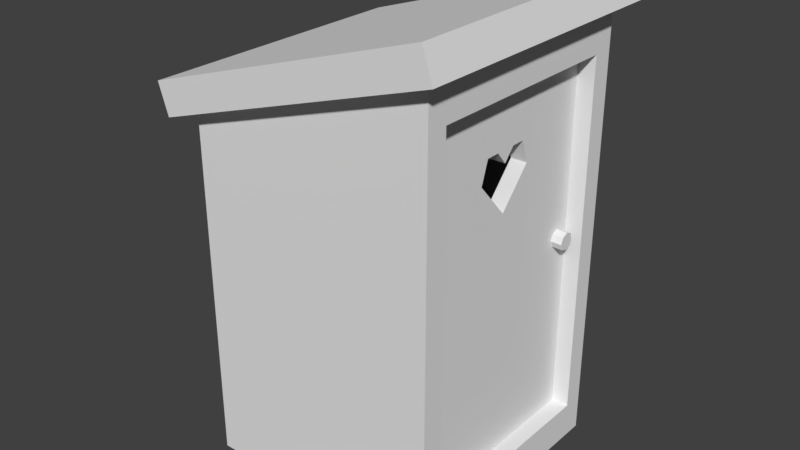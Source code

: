 # Source: ulkohuussi.blend  (saved by Blender 2.79.0; exported with 4.5.12 LTS)
import bpy
from mathutils import Matrix  # noqa: F401  (used for matrix-valued properties, if any)

bpy.ops.wm.read_factory_settings(use_empty=True)
scene = bpy.context.scene
scene.name = 'Scene'

# ---- collections
col_collection_1 = bpy.data.collections.new('Collection 1'); scene.collection.children.link(col_collection_1)

# ---- images (referenced by path relative to the original .blend; pixels are not part of the script)
import os
ASSET_DIR = os.environ.get("B2B_ASSET_DIR", "")  # directory of the original .blend (textures are referenced by path, not embedded)
HERE = os.path.dirname(os.path.abspath(__file__))  # packed textures are extracted next to this script under _unpacked/

def load_image(name, relpath, width, height, colorspace="sRGB"):
    """Load a texture the original file referenced (path relative to the .blend, or extracted next to this script)."""
    p = next((c for c in (os.path.join(HERE, relpath), os.path.join(ASSET_DIR, relpath)) if relpath and os.path.exists(c)), "")
    if p:
        img = bpy.data.images.load(p, check_existing=True)
        img.name = name
    else:  # same state as the original file: an image datablock whose file is absent (Cycles renders it pink)
        img = bpy.data.images.new(name, width, height)
        img.source = "FILE"
        img.filepath = "//" + (relpath or name)
    img.colorspace_settings.name = colorspace
    return img
img_ulkohuussi_mat = load_image('Ulkohuussi_MAT', 'Ulkohuussi_MAT.png', 1024, 1024, 'sRGB')

# ---- materials (node trees are filled in below, after node groups)
mat_material_001 = bpy.data.materials.new('Material.001')
mat_material_001.alpha_threshold = 0.0
mat_material_001.roughness = 0.5

# ---- material node trees
mat_material_001.use_nodes = True; mat_material_001.node_tree.nodes.clear()
_N = mat_material_001.node_tree.nodes; _L = mat_material_001.node_tree.links
n0 = _N.new('ShaderNodeOutputMaterial'); n0.name = 'Material Output'; n0.location = (300, 300)
n1 = _N.new('ShaderNodeBsdfDiffuse'); n1.name = 'Diffuse BSDF'; n1.location = (10, 300)
n2 = _N.new('ShaderNodeTexImage'); n2.name = 'Image Texture'; n2.location = (-215, 341)
n2.width = 140
n2.image = img_ulkohuussi_mat
_L.new(n1.outputs[0], n0.inputs[0])
n0.is_active_output = True

# ---- world
world_world = bpy.data.worlds.new('World'); scene.world = world_world
world_world.color = (0.05088, 0.05088, 0.05088)
world_world.use_sun_shadow = False
world_world.sun_shadow_jitter_overblur = 0.0
world_world.cycles.sampling_method = 'MANUAL'

# ---- meshes
me_cube_003 = bpy.data.meshes.new('Cube.003')
me_cube_003.from_pydata([(-0.7561, -1.025, -2.699), (-0.7561, -1.025, -1.187), (-0.7561, 0.4872, -2.699), (-0.7561, 0.4872, -1.187), (0.7561, -1.025, -2.699), (0.7561, -1.025, -1.187), (0.7561, 0.4872, -2.699), (0.7561, 0.4872, -1.187), (-0.7561, -0.2688, -3.039), (-0.7561, -0.2688, -0.9008), (0.7561, -0.2688, -3.039), (0.7561, -0.2688, -0.9008), (-0.7561, -1.263, -1.943), (-0.7561, 0.8074, -1.943), (0.7561, 0.8074, -1.943), (0.7561, -1.263, -1.943), (0.7561, -0.2688, -1.943), (-0.7561, -0.2688, -1.943), (2.53, 10.47, -9.086), (2.53, 14.32, -13.35), (2.53, 10.43, -9.086), (2.53, 6.565, -13.35), (2.53, 10.4, -9.086), (2.53, 10.44, -9.086), (2.53, 10.44, -9.086), (2.53, 10.47, -9.086), (2.53, 10.43, -9.086), (2.53, 13.41, -16.08), (2.53, 11.73, -16.08), (2.53, 10.44, -14.57), (2.53, 9.149, -16.08), (2.53, 7.481, -16.08), (-1.477, -4.674, 25.2), (-1.477, 25.37, 25.2), (28.57, 25.37, 25.2), (28.57, -4.675, 25.2), (-1.477, -4.674, -27.39), (-1.477, 25.37, -27.39), (28.57, 25.37, -17.67), (28.57, -4.674, -17.67), (-3.577, -6.775, -28.07), (-3.577, 27.47, -28.07), (30.67, 27.47, -16.99), (30.67, -6.775, -16.99), (-2.377, -6.775, -31.77), (-2.377, 27.47, -31.77), (31.87, 27.47, -20.69), (31.87, -6.775, -20.69), (-1.477, -2.147, 20.78), (-1.477, 22.84, 20.78), (-1.477, -2.147, -22.96), (-1.477, 22.84, -22.96), (0.5846, -2.147, 20.78), (0.5846, 22.84, 20.78), (0.5846, -2.147, -22.96), (0.5846, 22.84, -22.96), (0.5846, 11.73, -16.08), (0.5846, 13.41, -16.08), (0.5846, 14.32, -13.35), (0.5846, 10.47, -9.086), (0.5846, 10.44, -14.57), (0.5846, 10.44, -9.086), (0.5846, 10.44, -9.086), (0.5846, 10.47, -9.086), (0.5846, 10.43, -9.086), (0.5846, 10.4, -9.086), (0.5846, 10.43, -9.086), (0.5846, 9.149, -16.08), (0.5846, 7.481, -16.08), (0.5846, 6.565, -13.35)], [], [(17, 9, 3, 13), (13, 3, 7, 14), (16, 11, 5, 15), (15, 5, 1, 12), (8, 10, 4, 0), (11, 9, 1, 5), (7, 3, 9, 11), (2, 6, 10, 8), (14, 7, 11, 16), (12, 1, 9, 17), (0, 12, 17, 8), (6, 14, 16, 10), (4, 15, 12, 0), (10, 16, 15, 4), (2, 13, 14, 6), (8, 17, 13, 2), (20, 66, 69, 21), (26, 18, 59, 64), (20, 22, 65, 66), (22, 23, 62, 65), (23, 24, 61, 62), (24, 25, 63, 61), (25, 26, 64, 63), (32, 33, 34, 35), (38, 37, 41, 42), (36, 37, 51, 50), (33, 37, 38, 34), (34, 38, 39, 35), (36, 32, 35, 39), (43, 42, 46, 47), (37, 36, 40, 41), (39, 38, 42, 43), (36, 39, 43, 40), (44, 47, 46, 45), (40, 43, 47, 44), (42, 41, 45, 46), (41, 40, 44, 45), (51, 49, 53, 55), (37, 33, 49, 51), (32, 36, 50, 48), (33, 32, 48, 49), (52, 54, 69, 66, 65, 62, 61, 63, 64, 59, 58, 55, 53), (49, 48, 52, 53), (50, 51, 55, 54), (48, 50, 54, 52), (68, 31, 21, 69), (58, 19, 27, 57), (67, 30, 31, 68), (59, 18, 19, 58), (60, 29, 30, 67), (57, 27, 28, 56), (56, 28, 29, 60), (55, 58, 57, 56, 60, 67, 68, 69, 54)])
_uv = me_cube_003.uv_layers.new(name='UVMap')
_uv.uv.foreach_set('vector', [0.3445, 0.8349, 0.3415, 0.8428, 0.3365, 0.8384, 0.3362, 0.8318, 0.9796, 0.3728, 0.9856, 0.3728, 0.9856, 0.3851, 0.9796, 0.3851, 0.3259, 0.8349, 0.3229, 0.8428, 0.3178, 0.8384, 0.3182, 0.832, 0.9795, 0.3586, 0.9856, 0.3586, 0.9856, 0.3709, 0.9795, 0.3709, 0.9794, 0.3423, 0.9794, 0.3301, 0.9857, 0.3298, 0.9857, 0.342, 0.9794, 0.3443, 0.9794, 0.3565, 0.9732, 0.3566, 0.9732, 0.3444, 0.9857, 0.3444, 0.9857, 0.3566, 0.9794, 0.3565, 0.9794, 0.3443, 0.9732, 0.342, 0.9732, 0.3298, 0.9794, 0.3301, 0.9794, 0.3423, 0.3342, 0.838, 0.3295, 0.8428, 0.3229, 0.8428, 0.3259, 0.8349, 0.3522, 0.8377, 0.3482, 0.8428, 0.3415, 0.8428, 0.3445, 0.8349, 0.3526, 0.8313, 0.3522, 0.8377, 0.3445, 0.8349, 0.3477, 0.8266, 0.334, 0.8313, 0.3342, 0.838, 0.3259, 0.8349, 0.3291, 0.8266, 0.9732, 0.3586, 0.9795, 0.3586, 0.9795, 0.3709, 0.9732, 0.3709, 0.3291, 0.8266, 0.3259, 0.8349, 0.3182, 0.832, 0.3223, 0.827, 0.9732, 0.3728, 0.9796, 0.3728, 0.9796, 0.3851, 0.9732, 0.3851, 0.3477, 0.8266, 0.3445, 0.8349, 0.3362, 0.8318, 0.3409, 0.827, 0.8729, 0.3965, 0.8569, 0.3965, 0.8569, 0.3636, 0.8729, 0.3636, 0.2437, 0.4301, 0.244, 0.4301, 0.244, 0.4458, 0.2437, 0.4458, 0.2437, 0.4478, 0.2439, 0.4478, 0.2439, 0.4635, 0.2437, 0.4635, 0.246, 0.4301, 0.2463, 0.4301, 0.2463, 0.4458, 0.246, 0.4458, 0.2458, 0.4478, 0.2459, 0.4478, 0.2459, 0.4635, 0.2458, 0.4635, 0.2483, 0.4477, 0.2485, 0.4477, 0.2485, 0.4635, 0.2483, 0.4635, 0.2483, 0.4301, 0.2485, 0.4301, 0.2485, 0.4458, 0.2483, 0.4458, 0.999, 0.0009748, 0.999, 0.245, 0.7519, 0.245, 0.7519, 0.0009749, 0.5189, 0.447, 0.5189, 0.6976, 0.5016, 0.7151, 0.5016, 0.4295, 0.0009918, 0.0009749, 0.2493, 0.0009748, 0.2284, 0.0369, 0.02188, 0.0369, 0.4996, 0.0009748, 0.4996, 0.4275, 0.2513, 0.3487, 0.2513, 0.000975, 0.4996, 0.4295, 0.4996, 0.7773, 0.2513, 0.7773, 0.2513, 0.4295, 0.7499, 0.0009748, 0.7499, 0.4275, 0.5016, 0.4275, 0.5016, 0.07982, 0.8207, 0.7077, 0.8207, 0.4295, 0.8519, 0.4295, 0.8519, 0.7077, 0.5189, 0.6976, 0.7672, 0.6976, 0.7846, 0.7151, 0.5016, 0.7151, 0.7672, 0.447, 0.5189, 0.447, 0.5016, 0.4295, 0.7846, 0.4295, 0.7672, 0.6976, 0.7672, 0.447, 0.7846, 0.4295, 0.7846, 0.7151, 0.7846, 0.7171, 0.7846, 0.999, 0.5016, 0.999, 0.5016, 0.7171, 0.7866, 0.7219, 0.7866, 0.4295, 0.8188, 0.4295, 0.8188, 0.7218, 0.2095, 0.7224, 0.2095, 0.4301, 0.2417, 0.4301, 0.2417, 0.7224, 0.8538, 0.7077, 0.8538, 0.4295, 0.8847, 0.4295, 0.8847, 0.7077, 0.9057, 0.7843, 0.9057, 0.4295, 0.9227, 0.4295, 0.9227, 0.7843, 0.2493, 0.0009748, 0.2493, 0.4281, 0.2284, 0.3922, 0.2284, 0.0369, 0.0009918, 0.4281, 0.0009918, 0.0009749, 0.02188, 0.0369, 0.02188, 0.3922, 0.2493, 0.4281, 0.0009918, 0.4281, 0.02188, 0.3922, 0.2284, 0.3922, 0.0009919, 0.7853, 0.0009918, 0.4301, 0.073, 0.5081, 0.1049, 0.5428, 0.1047, 0.5428, 0.105, 0.5428, 0.105, 0.5428, 0.1052, 0.5428, 0.105, 0.5428, 0.1053, 0.5428, 0.1371, 0.5081, 0.2075, 0.4301, 0.2075, 0.7853, 0.8378, 0.7096, 0.8378, 0.9126, 0.8207, 0.9126, 0.8207, 0.7096, 0.8847, 0.7096, 0.8847, 0.9126, 0.8677, 0.9126, 0.8677, 0.7096, 0.9037, 0.4295, 0.9037, 0.7843, 0.8866, 0.7843, 0.8866, 0.4295, 0.8569, 0.341, 0.8729, 0.341, 0.8729, 0.3636, 0.8569, 0.3636, 0.8569, 0.3165, 0.8729, 0.3165, 0.8729, 0.3391, 0.8569, 0.3391, 0.3178, 0.8605, 0.3178, 0.8447, 0.3316, 0.8447, 0.3316, 0.8605, 0.8569, 0.2836, 0.8729, 0.2836, 0.8729, 0.3165, 0.8569, 0.3165, 0.8969, 0.2984, 0.8969, 0.2826, 0.91, 0.2826, 0.91, 0.2984, 0.3501, 0.8447, 0.3501, 0.8605, 0.3362, 0.8605, 0.3362, 0.8447, 0.8969, 0.3162, 0.8969, 0.3004, 0.91, 0.3004, 0.91, 0.3162, 0.2075, 0.4301, 0.1371, 0.5081, 0.1296, 0.4859, 0.1157, 0.4859, 0.105, 0.4982, 0.09436, 0.4859, 0.08057, 0.4859, 0.073, 0.5081, 0.0009918, 0.4301])
me_cube_003.materials.append(mat_material_001)
me_cube_003.use_remesh_preserve_volume = False
me_cube_003.use_remesh_preserve_attributes = False
me_cube_003.use_mirror_vertex_groups = False
me_cube_003.use_paint_bone_selection = False
me_cube_003.use_paint_mask = True
me_cube_003.update()

# ---- objects
ob_cube_001 = bpy.data.objects.new('Cube.001', me_cube_003)

# ---- transforms, parenting, visibility, modifiers, constraints
ob_cube_001.location = (0.9017, 0.6888, 1.318)
ob_cube_001.scale = (-0.05218, -0.05218, -0.05218)
ob_cube_001.lineart.crease_threshold = 0.0

# ---- collection membership
col_collection_1.objects.link(ob_cube_001)

# ---- scene / render settings (as saved in the file)
scene.frame_start = 1; scene.frame_end = 250; scene.frame_set(1)
scene.render.engine = 'CYCLES'
scene.render.resolution_percentage = 50
scene.render.dither_intensity = 0.0
scene.cycles.use_denoising = False
scene.cycles.samples = 128
scene.cycles.sampling_pattern = 'TABULATED_SOBOL'
scene.cycles.use_adaptive_sampling = False
scene.cycles.use_light_tree = False
scene.cycles.blur_glossy = 0.0
scene.cycles.sample_clamp_indirect = 0.0
scene.view_settings.view_transform = 'Standard'
bpy.context.view_layer.update()

# ---- added for rendering (the .blend has no active camera and no usable light): camera, sun
cam_auto = bpy.data.cameras.new('AutoCamera')
cam_auto.lens = 50.0
cam_auto.sensor_width = 36.0
cam_auto.clip_end = 1000.0
ob_auto_camera = bpy.data.objects.new('AutoCamera', cam_auto)
scene.collection.objects.link(ob_auto_camera)
ob_auto_camera.location = (3.80059, -4.21549, 4.3992)
ob_auto_camera.rotation_euler = (1.09748, -7.21219e-08, 0.694738)
scene.camera = ob_auto_camera
light_auto_sun = bpy.data.lights.new('AutoSun', 'SUN')
light_auto_sun.energy = 3.0
light_auto_sun.angle = 0.0523599
ob_auto_sun = bpy.data.objects.new('AutoSun', light_auto_sun)
scene.collection.objects.link(ob_auto_sun)
ob_auto_sun.rotation_euler = (0.872665, 0.174533, 0.523599)
bpy.context.view_layer.update()
